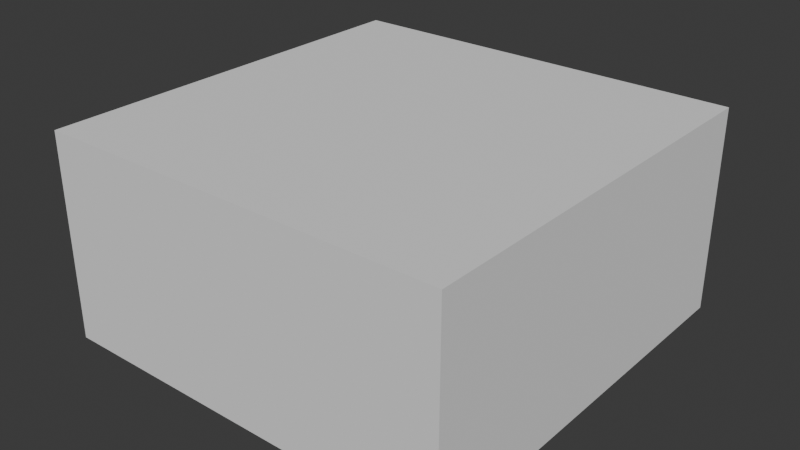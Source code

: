 # Source: wall.blend  (saved by Blender 4.1.24; exported with 4.5.12 LTS)
import bpy
from mathutils import Matrix  # noqa: F401  (used for matrix-valued properties, if any)

bpy.ops.wm.read_factory_settings(use_empty=True)
scene = bpy.context.scene
scene.name = 'Scene'

# ---- collections
col_collection = bpy.data.collections.new('Collection'); scene.collection.children.link(col_collection)

# ---- materials (node trees are filled in below, after node groups)
mat_material = bpy.data.materials.new('Material')
mat_material.alpha_threshold = 0.0
mat_material.use_transparent_shadow = False
mat_material.roughness = 0.5
mat_material.line_color = (0.0, 0.0, 0.0, 1.0)

# ---- material node trees
mat_material.use_nodes = True; mat_material.node_tree.nodes.clear()
_N = mat_material.node_tree.nodes; _L = mat_material.node_tree.links
n0 = _N.new('ShaderNodeOutputMaterial'); n0.name = 'Material Output'; n0.location = (300, 300)
n1 = _N.new('ShaderNodeBsdfPrincipled'); n1.name = 'Principled BSDF'; n1.location = (10, 300)
n1.inputs[2].default_value = 1.0
n1.inputs[3].default_value = 1.45
_L.new(n1.outputs[0], n0.inputs[0])
n0.is_active_output = True

# ---- world
world_world = bpy.data.worlds.new('World'); scene.world = world_world
world_world.use_nodes = True; world_world.node_tree.nodes.clear()
_N = world_world.node_tree.nodes; _L = world_world.node_tree.links
n0 = _N.new('ShaderNodeOutputWorld'); n0.name = 'World Output'; n0.location = (300, 300)
n1 = _N.new('ShaderNodeBackground'); n1.name = 'Background'; n1.location = (10, 300)
n1.inputs[0].default_value = (0.05088, 0.05088, 0.05088, 1.0)
_L.new(n1.outputs[0], n0.inputs[0])
n0.is_active_output = True
world_world.color = (0.05088, 0.05088, 0.05088)
world_world.use_sun_shadow = False
world_world.sun_shadow_jitter_overblur = 0.0

# ---- meshes
me_cube_001 = bpy.data.meshes.new('Cube.001')
me_cube_001.from_pydata([(-0.8, -0.8, 0.0), (-0.8, -0.8, 0.8), (-0.8, 0.8, 0.0), (-0.8, 0.8, 0.8), (0.8, -0.8, 0.0), (0.8, -0.8, 0.8), (0.8, 0.8, 0.0), (0.8, 0.8, 0.8)], [], [(0, 1, 3, 2), (2, 3, 7, 6), (6, 7, 5, 4), (4, 5, 1, 0), (2, 6, 4, 0), (7, 3, 1, 5)])
_uv = me_cube_001.uv_layers.new(name='UVMap')
_uv.uv.foreach_set('vector', [0.0, 0.0, 0.5, 0.0, 0.5, 1.0, 0.0, 1.0, 5.96e-08, 1.0, 0.0, 0.5, 1.0, 0.5, 1.0, 1.0, 1.0, 1.0, 0.5, 1.0, 0.5, 0.0, 1.0, 0.0, 0.0, 1.0, -1.192e-07, 0.5, 1.0, 0.5, 1.0, 1.0, 0.0, 0.0, 1.0, 0.0, 1.0, 1.0, 0.0, 1.0, 0.0, 0.0, 1.0, 0.0, 1.0, 1.0, 0.0, 1.0])
me_cube_001.materials.append(mat_material)
me_cube_001.update()

# ---- objects
ob_cube = bpy.data.objects.new('Cube', me_cube_001)

# ---- transforms, parenting, visibility, modifiers, constraints
ob_cube.location = (0.0, 0.0, 0.0)

# ---- collection membership
col_collection.objects.link(ob_cube)

# ---- scene / render settings (as saved in the file)
scene.frame_start = 1; scene.frame_end = 250; scene.frame_set(1)
scene.render.engine = 'BLENDER_EEVEE_NEXT'
scene.cycles.sampling_pattern = 'TABULATED_SOBOL'
scene.eevee.ray_tracing_options.trace_max_roughness = 0.0
bpy.context.view_layer.update()

# ---- added for rendering (the .blend has no active camera and no usable light): camera, sun
cam_auto = bpy.data.cameras.new('AutoCamera')
cam_auto.lens = 50.0
cam_auto.sensor_width = 36.0
cam_auto.clip_end = 1000.0
ob_auto_camera = bpy.data.objects.new('AutoCamera', cam_auto)
scene.collection.objects.link(ob_auto_camera)
ob_auto_camera.location = (2.22054, -2.66465, 2.17643)
ob_auto_camera.rotation_euler = (1.09748, -7.21219e-08, 0.694738)
scene.camera = ob_auto_camera
light_auto_sun = bpy.data.lights.new('AutoSun', 'SUN')
light_auto_sun.energy = 3.0
light_auto_sun.angle = 0.0523599
ob_auto_sun = bpy.data.objects.new('AutoSun', light_auto_sun)
scene.collection.objects.link(ob_auto_sun)
ob_auto_sun.rotation_euler = (0.872665, 0.174533, 0.523599)
bpy.context.view_layer.update()

